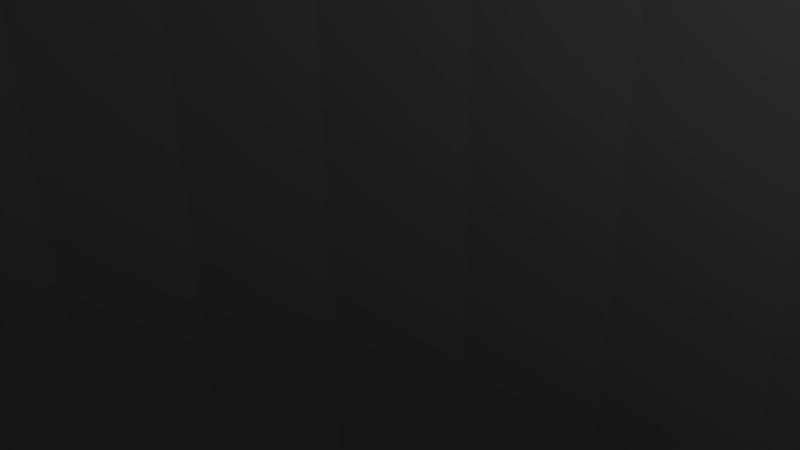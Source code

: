 # Source: capsule.blend  (saved by Blender 2.77.0; exported with 4.5.12 LTS)
import bpy
from mathutils import Matrix  # noqa: F401  (used for matrix-valued properties, if any)

bpy.ops.wm.read_factory_settings(use_empty=True)
scene = bpy.context.scene
scene.name = 'Scene'

# ---- collections
col_collection_1 = bpy.data.collections.new('Collection 1'); scene.collection.children.link(col_collection_1)

# ---- world
world_world = bpy.data.worlds.new('World'); scene.world = world_world
world_world.color = (0.05088, 0.05088, 0.05088)
world_world.use_sun_shadow = False
world_world.sun_shadow_jitter_overblur = 0.0
world_world.cycles.sampling_method = 'MANUAL'

# ---- cameras
cam_camera = bpy.data.cameras.new('Camera')
cam_camera.clip_end = 100.0
cam_camera.lens = 35.0
cam_camera.sensor_width = 32.0
cam_camera.sensor_height = 18.0
cam_camera.ortho_scale = 7.314
cam_camera.dof.focus_distance = 0.0
cam_camera.dof.aperture_fstop = 128.0

# ---- lights
light_lamp = bpy.data.lights.new('Lamp', 'POINT')
light_lamp.transmission_factor = 0.0
light_lamp.cutoff_distance = 30.0
light_lamp.energy = 100.0
light_lamp.shadow_buffer_clip_start = 1.001
light_lamp.shadow_soft_size = 0.1
light_lamp.shadow_maximum_resolution = 0.006
light_lamp.use_absolute_resolution = True

# ---- meshes
me_capsule = bpy.data.meshes.new('Capsule')
me_capsule.from_pydata([(3.902, 0.0, 39.62), (3.827, 0.7612, 39.62), (3.605, 1.493, 39.62), (3.244, 2.168, 39.62), (2.759, 2.759, 39.62), (2.168, 3.244, 39.62), (1.493, 3.605, 39.62), (0.7612, 3.827, 39.62), (2.389e-16, 3.902, 39.62), (-0.7612, 3.827, 39.62), (-1.493, 3.605, 39.62), (-2.168, 3.244, 39.62), (-2.759, 2.759, 39.62), (-3.244, 2.168, 39.62), (-3.605, 1.493, 39.62), (-3.827, 0.7612, 39.62), (-3.902, 4.778e-16, 39.62), (-3.827, -0.7612, 39.62), (-3.605, -1.493, 39.62), (-3.244, -2.168, 39.62), (-2.759, -2.759, 39.62), (-2.168, -3.244, 39.62), (-1.493, -3.605, 39.62), (-0.7612, -3.827, 39.62), (-7.168e-16, -3.902, 39.62), (0.7612, -3.827, 39.62), (1.493, -3.605, 39.62), (2.168, -3.244, 39.62), (2.759, -2.759, 39.62), (3.244, -2.168, 39.62), (3.605, -1.493, 39.62), (3.827, -0.7612, 39.62), (7.654, 0.0, 38.48), (7.507, 1.493, 38.48), (7.071, 2.929, 38.48), (6.364, 4.252, 38.48), (5.412, 5.412, 38.48), (4.252, 6.364, 38.48), (2.929, 7.071, 38.48), (1.493, 7.507, 38.48), (4.687e-16, 7.654, 38.48), (-1.493, 7.507, 38.48), (-2.929, 7.071, 38.48), (-4.252, 6.364, 38.48), (-5.412, 5.412, 38.48), (-6.364, 4.252, 38.48), (-7.071, 2.929, 38.48), (-7.507, 1.493, 38.48), (-7.654, 9.373e-16, 38.48), (-7.507, -1.493, 38.48), (-7.071, -2.929, 38.48), (-6.364, -4.252, 38.48), (-5.412, -5.412, 38.48), (-4.252, -6.364, 38.48), (-2.929, -7.071, 38.48), (-1.493, -7.507, 38.48), (-1.406e-15, -7.654, 38.48), (1.493, -7.507, 38.48), (2.929, -7.071, 38.48), (4.252, -6.364, 38.48), (5.412, -5.412, 38.48), (6.364, -4.252, 38.48), (7.071, -2.929, 38.48), (7.507, -1.493, 38.48), (11.11, 0.0, 36.63), (10.9, 2.168, 36.63), (10.27, 4.252, 36.63), (9.239, 6.173, 36.63), (7.857, 7.857, 36.63), (6.173, 9.239, 36.63), (4.252, 10.27, 36.63), (2.168, 10.9, 36.63), (6.804e-16, 11.11, 36.63), (-2.168, 10.9, 36.63), (-4.252, 10.27, 36.63), (-6.173, 9.239, 36.63), (-7.857, 7.857, 36.63), (-9.239, 6.173, 36.63), (-10.27, 4.252, 36.63), (-10.9, 2.168, 36.63), (-11.11, 1.361e-15, 36.63), (-10.9, -2.168, 36.63), (-10.27, -4.252, 36.63), (-9.239, -6.173, 36.63), (-7.857, -7.857, 36.63), (-6.173, -9.239, 36.63), (-4.252, -10.27, 36.63), (-2.168, -10.9, 36.63), (-2.041e-15, -11.11, 36.63), (2.168, -10.9, 36.63), (4.252, -10.27, 36.63), (6.173, -9.239, 36.63), (7.857, -7.857, 36.63), (9.239, -6.173, 36.63), (10.27, -4.252, 36.63), (10.9, -2.168, 36.63), (14.14, 0.0, 34.14), (13.87, 2.759, 34.14), (13.07, 5.412, 34.14), (11.76, 7.857, 34.14), (10.0, 10.0, 34.14), (7.857, 11.76, 34.14), (5.412, 13.07, 34.14), (2.759, 13.87, 34.14), (8.66e-16, 14.14, 34.14), (-2.759, 13.87, 34.14), (-5.412, 13.07, 34.14), (-7.857, 11.76, 34.14), (-10.0, 10.0, 34.14), (-11.76, 7.857, 34.14), (-13.07, 5.412, 34.14), (-13.87, 2.759, 34.14), (-14.14, 1.732e-15, 34.14), (-13.87, -2.759, 34.14), (-13.07, -5.412, 34.14), (-11.76, -7.857, 34.14), (-10.0, -10.0, 34.14), (-7.857, -11.76, 34.14), (-5.412, -13.07, 34.14), (-2.759, -13.87, 34.14), (-2.598e-15, -14.14, 34.14), (2.759, -13.87, 34.14), (5.412, -13.07, 34.14), (7.857, -11.76, 34.14), (10.0, -10.0, 34.14), (11.76, -7.857, 34.14), (13.07, -5.412, 34.14), (13.87, -2.759, 34.14), (16.63, 0.0, 31.11), (16.31, 3.244, 31.11), (15.36, 6.364, 31.11), (13.83, 9.239, 31.11), (11.76, 11.76, 31.11), (9.239, 13.83, 31.11), (6.364, 15.36, 31.11), (3.244, 16.31, 31.11), (1.018e-15, 16.63, 31.11), (-3.244, 16.31, 31.11), (-6.364, 15.36, 31.11), (-9.239, 13.83, 31.11), (-11.76, 11.76, 31.11), (-13.83, 9.239, 31.11), (-15.36, 6.364, 31.11), (-16.31, 3.244, 31.11), (-16.63, 2.037e-15, 31.11), (-16.31, -3.244, 31.11), (-15.36, -6.364, 31.11), (-13.83, -9.239, 31.11), (-11.76, -11.76, 31.11), (-9.239, -13.83, 31.11), (-6.364, -15.36, 31.11), (-3.244, -16.31, 31.11), (-3.055e-15, -16.63, 31.11), (3.244, -16.31, 31.11), (6.364, -15.36, 31.11), (9.239, -13.83, 31.11), (11.76, -11.76, 31.11), (13.83, -9.239, 31.11), (15.36, -6.364, 31.11), (16.31, -3.244, 31.11), (18.48, 0.0, 27.65), (18.12, 3.605, 27.65), (17.07, 7.071, 27.65), (15.36, 10.27, 27.65), (13.07, 13.07, 27.65), (10.27, 15.36, 27.65), (7.071, 17.07, 27.65), (3.605, 18.12, 27.65), (1.131e-15, 18.48, 27.65), (-3.605, 18.12, 27.65), (-7.071, 17.07, 27.65), (-10.27, 15.36, 27.65), (-13.07, 13.07, 27.65), (-15.36, 10.27, 27.65), (-17.07, 7.071, 27.65), (-18.12, 3.605, 27.65), (-18.48, 2.263e-15, 27.65), (-18.12, -3.605, 27.65), (-17.07, -7.071, 27.65), (-15.36, -10.27, 27.65), (-13.07, -13.07, 27.65), (-10.27, -15.36, 27.65), (-7.071, -17.07, 27.65), (-3.605, -18.12, 27.65), (-3.394e-15, -18.48, 27.65), (3.605, -18.12, 27.65), (7.071, -17.07, 27.65), (10.27, -15.36, 27.65), (13.07, -13.07, 27.65), (15.36, -10.27, 27.65), (17.07, -7.071, 27.65), (18.12, -3.605, 27.65), (19.62, 0.0, 23.9), (19.24, 3.827, 23.9), (18.12, 7.507, 23.9), (16.31, 10.9, 23.9), (13.87, 13.87, 23.9), (10.9, 16.31, 23.9), (7.507, 18.12, 23.9), (3.827, 19.24, 23.9), (1.201e-15, 19.62, 23.9), (-3.827, 19.24, 23.9), (-7.507, 18.12, 23.9), (-10.9, 16.31, 23.9), (-13.87, 13.87, 23.9), (-16.31, 10.9, 23.9), (-18.12, 7.507, 23.9), (-19.24, 3.827, 23.9), (-19.62, 2.402e-15, 23.9), (-19.24, -3.827, 23.9), (-18.12, -7.507, 23.9), (-16.31, -10.9, 23.9), (-13.87, -13.87, 23.9), (-10.9, -16.31, 23.9), (-7.507, -18.12, 23.9), (-3.827, -19.24, 23.9), (-3.603e-15, -19.62, 23.9), (3.827, -19.24, 23.9), (7.507, -18.12, 23.9), (10.9, -16.31, 23.9), (13.87, -13.87, 23.9), (16.31, -10.9, 23.9), (18.12, -7.507, 23.9), (19.24, -3.827, 23.9), (20.0, 0.0, 20.0), (19.62, 3.902, 20.0), (18.48, 7.654, 20.0), (16.63, 11.11, 20.0), (14.14, 14.14, 20.0), (11.11, 16.63, 20.0), (7.654, 18.48, 20.0), (3.902, 19.62, 20.0), (1.225e-15, 20.0, 20.0), (-3.902, 19.62, 20.0), (-7.654, 18.48, 20.0), (-11.11, 16.63, 20.0), (-14.14, 14.14, 20.0), (-16.63, 11.11, 20.0), (-18.48, 7.654, 20.0), (-19.62, 3.902, 20.0), (-20.0, 2.449e-15, 20.0), (-19.62, -3.902, 20.0), (-18.48, -7.654, 20.0), (-16.63, -11.11, 20.0), (-14.14, -14.14, 20.0), (-11.11, -16.63, 20.0), (-7.654, -18.48, 20.0), (-3.902, -19.62, 20.0), (-3.674e-15, -20.0, 20.0), (3.902, -19.62, 20.0), (7.654, -18.48, 20.0), (11.11, -16.63, 20.0), (14.14, -14.14, 20.0), (16.63, -11.11, 20.0), (18.48, -7.654, 20.0), (19.62, -3.902, 20.0), (0.0, 0.0, 40.0), (3.902, 0.0, -39.62), (3.827, 0.7612, -39.62), (3.605, 1.493, -39.62), (3.244, 2.168, -39.62), (2.759, 2.759, -39.62), (2.168, 3.244, -39.62), (1.493, 3.605, -39.62), (0.7612, 3.827, -39.62), (2.389e-16, 3.902, -39.62), (-0.7612, 3.827, -39.62), (-1.493, 3.605, -39.62), (-2.168, 3.244, -39.62), (-2.759, 2.759, -39.62), (-3.244, 2.168, -39.62), (-3.605, 1.493, -39.62), (-3.827, 0.7612, -39.62), (-3.902, 4.778e-16, -39.62), (-3.827, -0.7612, -39.62), (-3.605, -1.493, -39.62), (-3.244, -2.168, -39.62), (-2.759, -2.759, -39.62), (-2.168, -3.244, -39.62), (-1.493, -3.605, -39.62), (-0.7612, -3.827, -39.62), (-7.168e-16, -3.902, -39.62), (0.7612, -3.827, -39.62), (1.493, -3.605, -39.62), (2.168, -3.244, -39.62), (2.759, -2.759, -39.62), (3.244, -2.168, -39.62), (3.605, -1.493, -39.62), (3.827, -0.7612, -39.62), (7.654, 0.0, -38.48), (7.507, 1.493, -38.48), (7.071, 2.929, -38.48), (6.364, 4.252, -38.48), (5.412, 5.412, -38.48), (4.252, 6.364, -38.48), (2.929, 7.071, -38.48), (1.493, 7.507, -38.48), (4.687e-16, 7.654, -38.48), (-1.493, 7.507, -38.48), (-2.929, 7.071, -38.48), (-4.252, 6.364, -38.48), (-5.412, 5.412, -38.48), (-6.364, 4.252, -38.48), (-7.071, 2.929, -38.48), (-7.507, 1.493, -38.48), (-7.654, 9.373e-16, -38.48), (-7.507, -1.493, -38.48), (-7.071, -2.929, -38.48), (-6.364, -4.252, -38.48), (-5.412, -5.412, -38.48), (-4.252, -6.364, -38.48), (-2.929, -7.071, -38.48), (-1.493, -7.507, -38.48), (-1.406e-15, -7.654, -38.48), (1.493, -7.507, -38.48), (2.929, -7.071, -38.48), (4.252, -6.364, -38.48), (5.412, -5.412, -38.48), (6.364, -4.252, -38.48), (7.071, -2.929, -38.48), (7.507, -1.493, -38.48), (11.11, 0.0, -36.63), (10.9, 2.168, -36.63), (10.27, 4.252, -36.63), (9.239, 6.173, -36.63), (7.857, 7.857, -36.63), (6.173, 9.239, -36.63), (4.252, 10.27, -36.63), (2.168, 10.9, -36.63), (6.804e-16, 11.11, -36.63), (-2.168, 10.9, -36.63), (-4.252, 10.27, -36.63), (-6.173, 9.239, -36.63), (-7.857, 7.857, -36.63), (-9.239, 6.173, -36.63), (-10.27, 4.252, -36.63), (-10.9, 2.168, -36.63), (-11.11, 1.361e-15, -36.63), (-10.9, -2.168, -36.63), (-10.27, -4.252, -36.63), (-9.239, -6.173, -36.63), (-7.857, -7.857, -36.63), (-6.173, -9.239, -36.63), (-4.252, -10.27, -36.63), (-2.168, -10.9, -36.63), (-2.041e-15, -11.11, -36.63), (2.168, -10.9, -36.63), (4.252, -10.27, -36.63), (6.173, -9.239, -36.63), (7.857, -7.857, -36.63), (9.239, -6.173, -36.63), (10.27, -4.252, -36.63), (10.9, -2.168, -36.63), (14.14, 0.0, -34.14), (13.87, 2.759, -34.14), (13.07, 5.412, -34.14), (11.76, 7.857, -34.14), (10.0, 10.0, -34.14), (7.857, 11.76, -34.14), (5.412, 13.07, -34.14), (2.759, 13.87, -34.14), (8.66e-16, 14.14, -34.14), (-2.759, 13.87, -34.14), (-5.412, 13.07, -34.14), (-7.857, 11.76, -34.14), (-10.0, 10.0, -34.14), (-11.76, 7.857, -34.14), (-13.07, 5.412, -34.14), (-13.87, 2.759, -34.14), (-14.14, 1.732e-15, -34.14), (-13.87, -2.759, -34.14), (-13.07, -5.412, -34.14), (-11.76, -7.857, -34.14), (-10.0, -10.0, -34.14), (-7.857, -11.76, -34.14), (-5.412, -13.07, -34.14), (-2.759, -13.87, -34.14), (-2.598e-15, -14.14, -34.14), (2.759, -13.87, -34.14), (5.412, -13.07, -34.14), (7.857, -11.76, -34.14), (10.0, -10.0, -34.14), (11.76, -7.857, -34.14), (13.07, -5.412, -34.14), (13.87, -2.759, -34.14), (16.63, 0.0, -31.11), (16.31, 3.244, -31.11), (15.36, 6.364, -31.11), (13.83, 9.239, -31.11), (11.76, 11.76, -31.11), (9.239, 13.83, -31.11), (6.364, 15.36, -31.11), (3.244, 16.31, -31.11), (1.018e-15, 16.63, -31.11), (-3.244, 16.31, -31.11), (-6.364, 15.36, -31.11), (-9.239, 13.83, -31.11), (-11.76, 11.76, -31.11), (-13.83, 9.239, -31.11), (-15.36, 6.364, -31.11), (-16.31, 3.244, -31.11), (-16.63, 2.037e-15, -31.11), (-16.31, -3.244, -31.11), (-15.36, -6.364, -31.11), (-13.83, -9.239, -31.11), (-11.76, -11.76, -31.11), (-9.239, -13.83, -31.11), (-6.364, -15.36, -31.11), (-3.244, -16.31, -31.11), (-3.055e-15, -16.63, -31.11), (3.244, -16.31, -31.11), (6.364, -15.36, -31.11), (9.239, -13.83, -31.11), (11.76, -11.76, -31.11), (13.83, -9.239, -31.11), (15.36, -6.364, -31.11), (16.31, -3.244, -31.11), (18.48, 0.0, -27.65), (18.12, 3.605, -27.65), (17.07, 7.071, -27.65), (15.36, 10.27, -27.65), (13.07, 13.07, -27.65), (10.27, 15.36, -27.65), (7.071, 17.07, -27.65), (3.605, 18.12, -27.65), (1.131e-15, 18.48, -27.65), (-3.605, 18.12, -27.65), (-7.071, 17.07, -27.65), (-10.27, 15.36, -27.65), (-13.07, 13.07, -27.65), (-15.36, 10.27, -27.65), (-17.07, 7.071, -27.65), (-18.12, 3.605, -27.65), (-18.48, 2.263e-15, -27.65), (-18.12, -3.605, -27.65), (-17.07, -7.071, -27.65), (-15.36, -10.27, -27.65), (-13.07, -13.07, -27.65), (-10.27, -15.36, -27.65), (-7.071, -17.07, -27.65), (-3.605, -18.12, -27.65), (-3.394e-15, -18.48, -27.65), (3.605, -18.12, -27.65), (7.071, -17.07, -27.65), (10.27, -15.36, -27.65), (13.07, -13.07, -27.65), (15.36, -10.27, -27.65), (17.07, -7.071, -27.65), (18.12, -3.605, -27.65), (19.62, 0.0, -23.9), (19.24, 3.827, -23.9), (18.12, 7.507, -23.9), (16.31, 10.9, -23.9), (13.87, 13.87, -23.9), (10.9, 16.31, -23.9), (7.507, 18.12, -23.9), (3.827, 19.24, -23.9), (1.201e-15, 19.62, -23.9), (-3.827, 19.24, -23.9), (-7.507, 18.12, -23.9), (-10.9, 16.31, -23.9), (-13.87, 13.87, -23.9), (-16.31, 10.9, -23.9), (-18.12, 7.507, -23.9), (-19.24, 3.827, -23.9), (-19.62, 2.402e-15, -23.9), (-19.24, -3.827, -23.9), (-18.12, -7.507, -23.9), (-16.31, -10.9, -23.9), (-13.87, -13.87, -23.9), (-10.9, -16.31, -23.9), (-7.507, -18.12, -23.9), (-3.827, -19.24, -23.9), (-3.603e-15, -19.62, -23.9), (3.827, -19.24, -23.9), (7.507, -18.12, -23.9), (10.9, -16.31, -23.9), (13.87, -13.87, -23.9), (16.31, -10.9, -23.9), (18.12, -7.507, -23.9), (19.24, -3.827, -23.9), (20.0, 0.0, -20.0), (19.62, 3.902, -20.0), (18.48, 7.654, -20.0), (16.63, 11.11, -20.0), (14.14, 14.14, -20.0), (11.11, 16.63, -20.0), (7.654, 18.48, -20.0), (3.902, 19.62, -20.0), (1.225e-15, 20.0, -20.0), (-3.902, 19.62, -20.0), (-7.654, 18.48, -20.0), (-11.11, 16.63, -20.0), (-14.14, 14.14, -20.0), (-16.63, 11.11, -20.0), (-18.48, 7.654, -20.0), (-19.62, 3.902, -20.0), (-20.0, 2.449e-15, -20.0), (-19.62, -3.902, -20.0), (-18.48, -7.654, -20.0), (-16.63, -11.11, -20.0), (-14.14, -14.14, -20.0), (-11.11, -16.63, -20.0), (-7.654, -18.48, -20.0), (-3.902, -19.62, -20.0), (-3.674e-15, -20.0, -20.0), (3.902, -19.62, -20.0), (7.654, -18.48, -20.0), (11.11, -16.63, -20.0), (14.14, -14.14, -20.0), (16.63, -11.11, -20.0), (18.48, -7.654, -20.0), (19.62, -3.902, -20.0), (0.0, 0.0, -40.0), (7.654, -18.48, 16.67), (7.654, -18.48, 13.33), (7.654, -18.48, 10.0), (7.654, -18.48, 6.667), (7.654, -18.48, 3.333), (7.654, -18.48, 0.0), (7.654, -18.48, -3.333), (7.654, -18.48, -6.667), (7.654, -18.48, -10.0), (7.654, -18.48, -13.33), (7.654, -18.48, -16.67), (-7.654, 18.48, 16.67), (-7.654, 18.48, 13.33), (-7.654, 18.48, 10.0), (-7.654, 18.48, 6.667), (-7.654, 18.48, 3.333), (-7.654, 18.48, 0.0), (-7.654, 18.48, -3.333), (-7.654, 18.48, -6.667), (-7.654, 18.48, -10.0), (-7.654, 18.48, -13.33), (-7.654, 18.48, -16.67), (11.11, -16.63, 16.67), (11.11, -16.63, 13.33), (11.11, -16.63, 10.0), (11.11, -16.63, 6.667), (11.11, -16.63, 3.333), (11.11, -16.63, 0.0), (11.11, -16.63, -3.333), (11.11, -16.63, -6.667), (11.11, -16.63, -10.0), (11.11, -16.63, -13.33), (11.11, -16.63, -16.67), (-11.11, 16.63, 16.67), (-11.11, 16.63, 13.33), (-11.11, 16.63, 10.0), (-11.11, 16.63, 6.667), (-11.11, 16.63, 3.333), (-11.11, 16.63, 0.0), (-11.11, 16.63, -3.333), (-11.11, 16.63, -6.667), (-11.11, 16.63, -10.0), (-11.11, 16.63, -13.33), (-11.11, 16.63, -16.67), (14.14, -14.14, 16.67), (14.14, -14.14, 13.33), (14.14, -14.14, 10.0), (14.14, -14.14, 6.667), (14.14, -14.14, 3.333), (14.14, -14.14, 0.0), (14.14, -14.14, -3.333), (14.14, -14.14, -6.667), (14.14, -14.14, -10.0), (14.14, -14.14, -13.33), (14.14, -14.14, -16.67), (-14.14, 14.14, 16.67), (-14.14, 14.14, 13.33), (-14.14, 14.14, 10.0), (-14.14, 14.14, 6.667), (-14.14, 14.14, 3.333), (-14.14, 14.14, 0.0), (-14.14, 14.14, -3.333), (-14.14, 14.14, -6.667), (-14.14, 14.14, -10.0), (-14.14, 14.14, -13.33), (-14.14, 14.14, -16.67), (3.902, -19.62, 16.67), (3.902, -19.62, 13.33), (3.902, -19.62, 10.0), (3.902, -19.62, 6.667), (3.902, -19.62, 3.333), (3.902, -19.62, 0.0), (3.902, -19.62, -3.333), (3.902, -19.62, -6.667), (3.902, -19.62, -10.0), (3.902, -19.62, -13.33), (3.902, -19.62, -16.67), (-3.902, 19.62, 16.67), (-3.902, 19.62, 13.33), (-3.902, 19.62, 10.0), (-3.902, 19.62, 6.667), (-3.902, 19.62, 3.333), (-3.902, 19.62, 0.0), (-3.902, 19.62, -3.333), (-3.902, 19.62, -6.667), (-3.902, 19.62, -10.0), (-3.902, 19.62, -13.33), (-3.902, 19.62, -16.67), (19.62, -3.902, 16.67), (19.62, -3.902, 13.33), (19.62, -3.902, 10.0), (19.62, -3.902, 6.667), (19.62, -3.902, 3.333), (19.62, -3.902, 0.0), (19.62, -3.902, -3.333), (19.62, -3.902, -6.667), (19.62, -3.902, -10.0), (19.62, -3.902, -13.33), (19.62, -3.902, -16.67), (-7.654, -18.48, 16.67), (-7.654, -18.48, 13.33), (-7.654, -18.48, 10.0), (-7.654, -18.48, 6.667), (-7.654, -18.48, 3.333), (-7.654, -18.48, 0.0), (-7.654, -18.48, -3.333), (-7.654, -18.48, -6.667), (-7.654, -18.48, -10.0), (-7.654, -18.48, -13.33), (-7.654, -18.48, -16.67), (7.654, 18.48, 16.67), (7.654, 18.48, 13.33), (7.654, 18.48, 10.0), (7.654, 18.48, 6.667), (7.654, 18.48, 3.333), (7.654, 18.48, 0.0), (7.654, 18.48, -3.333), (7.654, 18.48, -6.667), (7.654, 18.48, -10.0), (7.654, 18.48, -13.33), (7.654, 18.48, -16.67), (-19.62, 3.902, 16.67), (-19.62, 3.902, 13.33), (-19.62, 3.902, 10.0), (-19.62, 3.902, 6.667), (-19.62, 3.902, 3.333), (-19.62, 3.902, 0.0), (-19.62, 3.902, -3.333), (-19.62, 3.902, -6.667), (-19.62, 3.902, -10.0), (-19.62, 3.902, -13.33), (-19.62, 3.902, -16.67), (20.0, 0.0, 16.67), (20.0, 0.0, 13.33), (20.0, 0.0, 10.0), (20.0, 0.0, 6.667), (20.0, 0.0, 3.333), (20.0, 0.0, 0.0), (20.0, 0.0, -3.333), (20.0, 0.0, -6.667), (20.0, 0.0, -10.0), (20.0, 0.0, -13.33), (20.0, 0.0, -16.67), (-20.0, 2.449e-15, 16.67), (-20.0, 2.449e-15, 13.33), (-20.0, 2.449e-15, 10.0), (-20.0, 2.449e-15, 6.667), (-20.0, 2.449e-15, 3.333), (-20.0, 2.449e-15, 0.0), (-20.0, 2.449e-15, -3.333), (-20.0, 2.449e-15, -6.667), (-20.0, 2.449e-15, -10.0), (-20.0, 2.449e-15, -13.33), (-20.0, 2.449e-15, -16.67), (-11.11, -16.63, 16.67), (-11.11, -16.63, 13.33), (-11.11, -16.63, 10.0), (-11.11, -16.63, 6.667), (-11.11, -16.63, 3.333), (-11.11, -16.63, 0.0), (-11.11, -16.63, -3.333), (-11.11, -16.63, -6.667), (-11.11, -16.63, -10.0), (-11.11, -16.63, -13.33), (-11.11, -16.63, -16.67), (11.11, 16.63, 16.67), (11.11, 16.63, 13.33), (11.11, 16.63, 10.0), (11.11, 16.63, 6.667), (11.11, 16.63, 3.333), (11.11, 16.63, 0.0), (11.11, 16.63, -3.333), (11.11, 16.63, -6.667), (11.11, 16.63, -10.0), (11.11, 16.63, -13.33), (11.11, 16.63, -16.67), (18.48, 7.654, 16.67), (18.48, 7.654, 13.33), (18.48, 7.654, 10.0), (18.48, 7.654, 6.667), (18.48, 7.654, 3.333), (18.48, 7.654, 0.0), (18.48, 7.654, -3.333), (18.48, 7.654, -6.667), (18.48, 7.654, -10.0), (18.48, 7.654, -13.33), (18.48, 7.654, -16.67), (-18.48, -7.654, 16.67), (-18.48, -7.654, 13.33), (-18.48, -7.654, 10.0), (-18.48, -7.654, 6.667), (-18.48, -7.654, 3.333), (-18.48, -7.654, 0.0), (-18.48, -7.654, -3.333), (-18.48, -7.654, -6.667), (-18.48, -7.654, -10.0), (-18.48, -7.654, -13.33), (-18.48, -7.654, -16.67), (16.63, 11.11, 16.67), (16.63, 11.11, 13.33), (16.63, 11.11, 10.0), (16.63, 11.11, 6.667), (16.63, 11.11, 3.333), (16.63, 11.11, 0.0), (16.63, 11.11, -3.333), (16.63, 11.11, -6.667), (16.63, 11.11, -10.0), (16.63, 11.11, -13.33), (16.63, 11.11, -16.67), (-16.63, -11.11, 16.67), (-16.63, -11.11, 13.33), (-16.63, -11.11, 10.0), (-16.63, -11.11, 6.667), (-16.63, -11.11, 3.333), (-16.63, -11.11, 0.0), (-16.63, -11.11, -3.333), (-16.63, -11.11, -6.667), (-16.63, -11.11, -10.0), (-16.63, -11.11, -13.33), (-16.63, -11.11, -16.67), (14.14, 14.14, 16.67), (14.14, 14.14, 13.33), (14.14, 14.14, 10.0), (14.14, 14.14, 6.667), (14.14, 14.14, 3.333), (14.14, 14.14, 0.0), (14.14, 14.14, -3.333), (14.14, 14.14, -6.667), (14.14, 14.14, -10.0), (14.14, 14.14, -13.33), (14.14, 14.14, -16.67), (-14.14, -14.14, 16.67), (-14.14, -14.14, 13.33), (-14.14, -14.14, 10.0), (-14.14, -14.14, 6.667), (-14.14, -14.14, 3.333), (-14.14, -14.14, 0.0), (-14.14, -14.14, -3.333), (-14.14, -14.14, -6.667), (-14.14, -14.14, -10.0), (-14.14, -14.14, -13.33), (-14.14, -14.14, -16.67), (19.62, 3.902, 16.67), (19.62, 3.902, 13.33), (19.62, 3.902, 10.0), (19.62, 3.902, 6.667), (19.62, 3.902, 3.333), (19.62, 3.902, 0.0), (19.62, 3.902, -3.333), (19.62, 3.902, -6.667), (19.62, 3.902, -10.0), (19.62, 3.902, -13.33), (19.62, 3.902, -16.67), (18.48, -7.654, 16.67), (18.48, -7.654, 13.33), (18.48, -7.654, 10.0), (18.48, -7.654, 6.667), (18.48, -7.654, 3.333), (18.48, -7.654, 0.0), (18.48, -7.654, -3.333), (18.48, -7.654, -6.667), (18.48, -7.654, -10.0), (18.48, -7.654, -13.33), (18.48, -7.654, -16.67), (-19.62, -3.902, 16.67), (-19.62, -3.902, 13.33), (-19.62, -3.902, 10.0), (-19.62, -3.902, 6.667), (-19.62, -3.902, 3.333), (-19.62, -3.902, 0.0), (-19.62, -3.902, -3.333), (-19.62, -3.902, -6.667), (-19.62, -3.902, -10.0), (-19.62, -3.902, -13.33), (-19.62, -3.902, -16.67), (-18.48, 7.654, 16.67), (-18.48, 7.654, 13.33), (-18.48, 7.654, 10.0), (-18.48, 7.654, 6.667), (-18.48, 7.654, 3.333), (-18.48, 7.654, 0.0), (-18.48, 7.654, -3.333), (-18.48, 7.654, -6.667), (-18.48, 7.654, -10.0), (-18.48, 7.654, -13.33), (-18.48, 7.654, -16.67), (-3.902, -19.62, 16.67), (-3.902, -19.62, 13.33), (-3.902, -19.62, 10.0), (-3.902, -19.62, 6.667), (-3.902, -19.62, 3.333), (-3.902, -19.62, 0.0), (-3.902, -19.62, -3.333), (-3.902, -19.62, -6.667), (-3.902, -19.62, -10.0), (-3.902, -19.62, -13.33), (-3.902, -19.62, -16.67), (3.902, 19.62, 16.67), (3.902, 19.62, 13.33), (3.902, 19.62, 10.0), (3.902, 19.62, 6.667), (3.902, 19.62, 3.333), (3.902, 19.62, 0.0), (3.902, 19.62, -3.333), (3.902, 19.62, -6.667), (3.902, 19.62, -10.0), (3.902, 19.62, -13.33), (3.902, 19.62, -16.67), (-3.674e-15, -20.0, 16.67), (-3.674e-15, -20.0, 13.33), (-3.674e-15, -20.0, 10.0), (-3.674e-15, -20.0, 6.667), (-3.674e-15, -20.0, 3.333), (-3.674e-15, -20.0, 0.0), (-3.674e-15, -20.0, -3.333), (-3.674e-15, -20.0, -6.667), (-3.674e-15, -20.0, -10.0), (-3.674e-15, -20.0, -13.33), (-3.674e-15, -20.0, -16.67), (16.63, -11.11, 16.67), (16.63, -11.11, 13.33), (16.63, -11.11, 10.0), (16.63, -11.11, 6.667), (16.63, -11.11, 3.333), (16.63, -11.11, 0.0), (16.63, -11.11, -3.333), (16.63, -11.11, -6.667), (16.63, -11.11, -10.0), (16.63, -11.11, -13.33), (16.63, -11.11, -16.67), (1.225e-15, 20.0, 16.67), (1.225e-15, 20.0, 13.33), (1.225e-15, 20.0, 10.0), (1.225e-15, 20.0, 6.667), (1.225e-15, 20.0, 3.333), (1.225e-15, 20.0, 0.0), (1.225e-15, 20.0, -3.333), (1.225e-15, 20.0, -6.667), (1.225e-15, 20.0, -10.0), (1.225e-15, 20.0, -13.33), (1.225e-15, 20.0, -16.67), (-16.63, 11.11, 16.67), (-16.63, 11.11, 13.33), (-16.63, 11.11, 10.0), (-16.63, 11.11, 6.667), (-16.63, 11.11, 3.333), (-16.63, 11.11, 0.0), (-16.63, 11.11, -3.333), (-16.63, 11.11, -6.667), (-16.63, 11.11, -10.0), (-16.63, 11.11, -13.33), (-16.63, 11.11, -16.67)], [], [(224, 225, 193, 192), (482, 481, 449, 450), (225, 226, 194, 193), (483, 482, 450, 451), (226, 227, 195, 194), (484, 483, 451, 452), (227, 228, 196, 195), (485, 484, 452, 453), (228, 229, 197, 196), (486, 485, 453, 454), (229, 230, 198, 197), (487, 486, 454, 455), (230, 231, 199, 198), (488, 487, 455, 456), (231, 232, 200, 199), (489, 488, 456, 457), (232, 233, 201, 200), (490, 489, 457, 458), (233, 234, 202, 201), (491, 490, 458, 459), (234, 235, 203, 202), (492, 491, 459, 460), (235, 236, 204, 203), (493, 492, 460, 461), (236, 237, 205, 204), (494, 493, 461, 462), (237, 238, 206, 205), (495, 494, 462, 463), (238, 239, 207, 206), (496, 495, 463, 464), (239, 240, 208, 207), (497, 496, 464, 465), (240, 241, 209, 208), (498, 497, 465, 466), (241, 242, 210, 209), (499, 498, 466, 467), (242, 243, 211, 210), (500, 499, 467, 468), (243, 244, 212, 211), (501, 500, 468, 469), (244, 245, 213, 212), (502, 501, 469, 470), (245, 246, 214, 213), (503, 502, 470, 471), (246, 247, 215, 214), (504, 503, 471, 472), (247, 248, 216, 215), (505, 504, 472, 473), (248, 249, 217, 216), (506, 505, 473, 474), (249, 250, 218, 217), (507, 506, 474, 475), (250, 251, 219, 218), (508, 507, 475, 476), (251, 252, 220, 219), (509, 508, 476, 477), (252, 253, 221, 220), (510, 509, 477, 478), (253, 254, 222, 221), (511, 510, 478, 479), (254, 255, 223, 222), (512, 511, 479, 480), (255, 224, 192, 223), (481, 512, 480, 449), (192, 193, 161, 160), (450, 449, 417, 418), (193, 194, 162, 161), (451, 450, 418, 419), (194, 195, 163, 162), (452, 451, 419, 420), (195, 196, 164, 163), (453, 452, 420, 421), (196, 197, 165, 164), (454, 453, 421, 422), (197, 198, 166, 165), (455, 454, 422, 423), (198, 199, 167, 166), (456, 455, 423, 424), (199, 200, 168, 167), (457, 456, 424, 425), (200, 201, 169, 168), (458, 457, 425, 426), (201, 202, 170, 169), (459, 458, 426, 427), (202, 203, 171, 170), (460, 459, 427, 428), (203, 204, 172, 171), (461, 460, 428, 429), (204, 205, 173, 172), (462, 461, 429, 430), (205, 206, 174, 173), (463, 462, 430, 431), (206, 207, 175, 174), (464, 463, 431, 432), (207, 208, 176, 175), (465, 464, 432, 433), (208, 209, 177, 176), (466, 465, 433, 434), (209, 210, 178, 177), (467, 466, 434, 435), (210, 211, 179, 178), (468, 467, 435, 436), (211, 212, 180, 179), (469, 468, 436, 437), (212, 213, 181, 180), (470, 469, 437, 438), (213, 214, 182, 181), (471, 470, 438, 439), (214, 215, 183, 182), (472, 471, 439, 440), (215, 216, 184, 183), (473, 472, 440, 441), (216, 217, 185, 184), (474, 473, 441, 442), (217, 218, 186, 185), (475, 474, 442, 443), (218, 219, 187, 186), (476, 475, 443, 444), (219, 220, 188, 187), (477, 476, 444, 445), (220, 221, 189, 188), (478, 477, 445, 446), (221, 222, 190, 189), (479, 478, 446, 447), (222, 223, 191, 190), (480, 479, 447, 448), (223, 192, 160, 191), (449, 480, 448, 417), (160, 161, 129, 128), (418, 417, 385, 386), (161, 162, 130, 129), (419, 418, 386, 387), (162, 163, 131, 130), (420, 419, 387, 388), (163, 164, 132, 131), (421, 420, 388, 389), (164, 165, 133, 132), (422, 421, 389, 390), (165, 166, 134, 133), (423, 422, 390, 391), (166, 167, 135, 134), (424, 423, 391, 392), (167, 168, 136, 135), (425, 424, 392, 393), (168, 169, 137, 136), (426, 425, 393, 394), (169, 170, 138, 137), (427, 426, 394, 395), (170, 171, 139, 138), (428, 427, 395, 396), (171, 172, 140, 139), (429, 428, 396, 397), (172, 173, 141, 140), (430, 429, 397, 398), (173, 174, 142, 141), (431, 430, 398, 399), (174, 175, 143, 142), (432, 431, 399, 400), (175, 176, 144, 143), (433, 432, 400, 401), (176, 177, 145, 144), (434, 433, 401, 402), (177, 178, 146, 145), (435, 434, 402, 403), (178, 179, 147, 146), (436, 435, 403, 404), (179, 180, 148, 147), (437, 436, 404, 405), (180, 181, 149, 148), (438, 437, 405, 406), (181, 182, 150, 149), (439, 438, 406, 407), (182, 183, 151, 150), (440, 439, 407, 408), (183, 184, 152, 151), (441, 440, 408, 409), (184, 185, 153, 152), (442, 441, 409, 410), (185, 186, 154, 153), (443, 442, 410, 411), (186, 187, 155, 154), (444, 443, 411, 412), (187, 188, 156, 155), (445, 444, 412, 413), (188, 189, 157, 156), (446, 445, 413, 414), (189, 190, 158, 157), (447, 446, 414, 415), (190, 191, 159, 158), (448, 447, 415, 416), (191, 160, 128, 159), (417, 448, 416, 385), (128, 129, 97, 96), (386, 385, 353, 354), (129, 130, 98, 97), (387, 386, 354, 355), (130, 131, 99, 98), (388, 387, 355, 356), (131, 132, 100, 99), (389, 388, 356, 357), (132, 133, 101, 100), (390, 389, 357, 358), (133, 134, 102, 101), (391, 390, 358, 359), (134, 135, 103, 102), (392, 391, 359, 360), (135, 136, 104, 103), (393, 392, 360, 361), (136, 137, 105, 104), (394, 393, 361, 362), (137, 138, 106, 105), (395, 394, 362, 363), (138, 139, 107, 106), (396, 395, 363, 364), (139, 140, 108, 107), (397, 396, 364, 365), (140, 141, 109, 108), (398, 397, 365, 366), (141, 142, 110, 109), (399, 398, 366, 367), (142, 143, 111, 110), (400, 399, 367, 368), (143, 144, 112, 111), (401, 400, 368, 369), (144, 145, 113, 112), (402, 401, 369, 370), (145, 146, 114, 113), (403, 402, 370, 371), (146, 147, 115, 114), (404, 403, 371, 372), (147, 148, 116, 115), (405, 404, 372, 373), (148, 149, 117, 116), (406, 405, 373, 374), (149, 150, 118, 117), (407, 406, 374, 375), (150, 151, 119, 118), (408, 407, 375, 376), (151, 152, 120, 119), (409, 408, 376, 377), (152, 153, 121, 120), (410, 409, 377, 378), (153, 154, 122, 121), (411, 410, 378, 379), (154, 155, 123, 122), (412, 411, 379, 380), (155, 156, 124, 123), (413, 412, 380, 381), (156, 157, 125, 124), (414, 413, 381, 382), (157, 158, 126, 125), (415, 414, 382, 383), (158, 159, 127, 126), (416, 415, 383, 384), (159, 128, 96, 127), (385, 416, 384, 353), (96, 97, 65, 64), (354, 353, 321, 322), (97, 98, 66, 65), (355, 354, 322, 323), (98, 99, 67, 66), (356, 355, 323, 324), (99, 100, 68, 67), (357, 356, 324, 325), (100, 101, 69, 68), (358, 357, 325, 326), (101, 102, 70, 69), (359, 358, 326, 327), (102, 103, 71, 70), (360, 359, 327, 328), (103, 104, 72, 71), (361, 360, 328, 329), (104, 105, 73, 72), (362, 361, 329, 330), (105, 106, 74, 73), (363, 362, 330, 331), (106, 107, 75, 74), (364, 363, 331, 332), (107, 108, 76, 75), (365, 364, 332, 333), (108, 109, 77, 76), (366, 365, 333, 334), (109, 110, 78, 77), (367, 366, 334, 335), (110, 111, 79, 78), (368, 367, 335, 336), (111, 112, 80, 79), (369, 368, 336, 337), (112, 113, 81, 80), (370, 369, 337, 338), (113, 114, 82, 81), (371, 370, 338, 339), (114, 115, 83, 82), (372, 371, 339, 340), (115, 116, 84, 83), (373, 372, 340, 341), (116, 117, 85, 84), (374, 373, 341, 342), (117, 118, 86, 85), (375, 374, 342, 343), (118, 119, 87, 86), (376, 375, 343, 344), (119, 120, 88, 87), (377, 376, 344, 345), (120, 121, 89, 88), (378, 377, 345, 346), (121, 122, 90, 89), (379, 378, 346, 347), (122, 123, 91, 90), (380, 379, 347, 348), (123, 124, 92, 91), (381, 380, 348, 349), (124, 125, 93, 92), (382, 381, 349, 350), (125, 126, 94, 93), (383, 382, 350, 351), (126, 127, 95, 94), (384, 383, 351, 352), (127, 96, 64, 95), (353, 384, 352, 321), (64, 65, 33, 32), (322, 321, 289, 290), (65, 66, 34, 33), (323, 322, 290, 291), (66, 67, 35, 34), (324, 323, 291, 292), (67, 68, 36, 35), (325, 324, 292, 293), (68, 69, 37, 36), (326, 325, 293, 294), (69, 70, 38, 37), (327, 326, 294, 295), (70, 71, 39, 38), (328, 327, 295, 296), (71, 72, 40, 39), (329, 328, 296, 297), (72, 73, 41, 40), (330, 329, 297, 298), (73, 74, 42, 41), (331, 330, 298, 299), (74, 75, 43, 42), (332, 331, 299, 300), (75, 76, 44, 43), (333, 332, 300, 301), (76, 77, 45, 44), (334, 333, 301, 302), (77, 78, 46, 45), (335, 334, 302, 303), (78, 79, 47, 46), (336, 335, 303, 304), (79, 80, 48, 47), (337, 336, 304, 305), (80, 81, 49, 48), (338, 337, 305, 306), (81, 82, 50, 49), (339, 338, 306, 307), (82, 83, 51, 50), (340, 339, 307, 308), (83, 84, 52, 51), (341, 340, 308, 309), (84, 85, 53, 52), (342, 341, 309, 310), (85, 86, 54, 53), (343, 342, 310, 311), (86, 87, 55, 54), (344, 343, 311, 312), (87, 88, 56, 55), (345, 344, 312, 313), (88, 89, 57, 56), (346, 345, 313, 314), (89, 90, 58, 57), (347, 346, 314, 315), (90, 91, 59, 58), (348, 347, 315, 316), (91, 92, 60, 59), (349, 348, 316, 317), (92, 93, 61, 60), (350, 349, 317, 318), (93, 94, 62, 61), (351, 350, 318, 319), (94, 95, 63, 62), (352, 351, 319, 320), (95, 64, 32, 63), (321, 352, 320, 289), (32, 33, 1, 0), (290, 289, 257, 258), (33, 34, 2, 1), (291, 290, 258, 259), (34, 35, 3, 2), (292, 291, 259, 260), (35, 36, 4, 3), (293, 292, 260, 261), (36, 37, 5, 4), (294, 293, 261, 262), (37, 38, 6, 5), (295, 294, 262, 263), (38, 39, 7, 6), (296, 295, 263, 264), (39, 40, 8, 7), (297, 296, 264, 265), (40, 41, 9, 8), (298, 297, 265, 266), (41, 42, 10, 9), (299, 298, 266, 267), (42, 43, 11, 10), (300, 299, 267, 268), (43, 44, 12, 11), (301, 300, 268, 269), (44, 45, 13, 12), (302, 301, 269, 270), (45, 46, 14, 13), (303, 302, 270, 271), (46, 47, 15, 14), (304, 303, 271, 272), (47, 48, 16, 15), (305, 304, 272, 273), (48, 49, 17, 16), (306, 305, 273, 274), (49, 50, 18, 17), (307, 306, 274, 275), (50, 51, 19, 18), (308, 307, 275, 276), (51, 52, 20, 19), (309, 308, 276, 277), (52, 53, 21, 20), (310, 309, 277, 278), (53, 54, 22, 21), (311, 310, 278, 279), (54, 55, 23, 22), (312, 311, 279, 280), (55, 56, 24, 23), (313, 312, 280, 281), (56, 57, 25, 24), (314, 313, 281, 282), (57, 58, 26, 25), (315, 314, 282, 283), (58, 59, 27, 26), (316, 315, 283, 284), (59, 60, 28, 27), (317, 316, 284, 285), (60, 61, 29, 28), (318, 317, 285, 286), (61, 62, 30, 29), (319, 318, 286, 287), (62, 63, 31, 30), (320, 319, 287, 288), (63, 32, 0, 31), (289, 320, 288, 257), (766, 656, 481, 482), (700, 766, 482, 483), (722, 700, 483, 484), (744, 722, 484, 485), (689, 744, 485, 486), (634, 689, 486, 487), (821, 634, 487, 488), (854, 821, 488, 489), (601, 854, 489, 490), (535, 601, 490, 491), (557, 535, 491, 492), (579, 557, 492, 493), (865, 579, 493, 494), (799, 865, 494, 495), (645, 799, 495, 496), (667, 645, 496, 497), (788, 667, 497, 498), (711, 788, 498, 499), (733, 711, 499, 500), (755, 733, 500, 501), (678, 755, 501, 502), (623, 678, 502, 503), (810, 623, 503, 504), (832, 810, 504, 505), (590, 832, 505, 506), (524, 590, 506, 507), (546, 524, 507, 508), (568, 546, 508, 509), (843, 568, 509, 510), (777, 843, 510, 511), (612, 777, 511, 512), (656, 612, 512, 481), (0, 1, 256), (1, 2, 256), (2, 3, 256), (3, 4, 256), (4, 5, 256), (5, 6, 256), (6, 7, 256), (7, 8, 256), (8, 9, 256), (9, 10, 256), (10, 11, 256), (11, 12, 256), (12, 13, 256), (13, 14, 256), (14, 15, 256), (15, 16, 256), (16, 17, 256), (17, 18, 256), (18, 19, 256), (19, 20, 256), (20, 21, 256), (21, 22, 256), (22, 23, 256), (23, 24, 256), (24, 25, 256), (25, 26, 256), (26, 27, 256), (27, 28, 256), (28, 29, 256), (29, 30, 256), (30, 31, 256), (31, 0, 256), (258, 257, 513), (259, 258, 513), (260, 259, 513), (261, 260, 513), (262, 261, 513), (263, 262, 513), (264, 263, 513), (265, 264, 513), (266, 265, 513), (267, 266, 513), (268, 267, 513), (269, 268, 513), (270, 269, 513), (271, 270, 513), (272, 271, 513), (273, 272, 513), (274, 273, 513), (275, 274, 513), (276, 275, 513), (277, 276, 513), (278, 277, 513), (279, 278, 513), (280, 279, 513), (281, 280, 513), (282, 281, 513), (283, 282, 513), (284, 283, 513), (285, 284, 513), (286, 285, 513), (287, 286, 513), (288, 287, 513), (257, 288, 513), (224, 255, 602, 646), (646, 602, 603, 647), (647, 603, 604, 648), (648, 604, 605, 649), (649, 605, 606, 650), (650, 606, 607, 651), (651, 607, 608, 652), (652, 608, 609, 653), (653, 609, 610, 654), (654, 610, 611, 655), (655, 611, 612, 656), (255, 254, 767, 602), (602, 767, 768, 603), (603, 768, 769, 604), (604, 769, 770, 605), (605, 770, 771, 606), (606, 771, 772, 607), (607, 772, 773, 608), (608, 773, 774, 609), (609, 774, 775, 610), (610, 775, 776, 611), (611, 776, 777, 612), (254, 253, 833, 767), (767, 833, 834, 768), (768, 834, 835, 769), (769, 835, 836, 770), (770, 836, 837, 771), (771, 837, 838, 772), (772, 838, 839, 773), (773, 839, 840, 774), (774, 840, 841, 775), (775, 841, 842, 776), (776, 842, 843, 777), (253, 252, 558, 833), (833, 558, 559, 834), (834, 559, 560, 835), (835, 560, 561, 836), (836, 561, 562, 837), (837, 562, 563, 838), (838, 563, 564, 839), (839, 564, 565, 840), (840, 565, 566, 841), (841, 566, 567, 842), (842, 567, 568, 843), (252, 251, 536, 558), (558, 536, 537, 559), (559, 537, 538, 560), (560, 538, 539, 561), (561, 539, 540, 562), (562, 540, 541, 563), (563, 541, 542, 564), (564, 542, 543, 565), (565, 543, 544, 566), (566, 544, 545, 567), (567, 545, 546, 568), (251, 250, 514, 536), (536, 514, 515, 537), (537, 515, 516, 538), (538, 516, 517, 539), (539, 517, 518, 540), (540, 518, 519, 541), (541, 519, 520, 542), (542, 520, 521, 543), (543, 521, 522, 544), (544, 522, 523, 545), (545, 523, 524, 546), (250, 249, 580, 514), (514, 580, 581, 515), (515, 581, 582, 516), (516, 582, 583, 517), (517, 583, 584, 518), (518, 584, 585, 519), (519, 585, 586, 520), (520, 586, 587, 521), (521, 587, 588, 522), (522, 588, 589, 523), (523, 589, 590, 524), (249, 248, 822, 580), (580, 822, 823, 581), (581, 823, 824, 582), (582, 824, 825, 583), (583, 825, 826, 584), (584, 826, 827, 585), (585, 827, 828, 586), (586, 828, 829, 587), (587, 829, 830, 588), (588, 830, 831, 589), (589, 831, 832, 590), (248, 247, 800, 822), (822, 800, 801, 823), (823, 801, 802, 824), (824, 802, 803, 825), (825, 803, 804, 826), (826, 804, 805, 827), (827, 805, 806, 828), (828, 806, 807, 829), (829, 807, 808, 830), (830, 808, 809, 831), (831, 809, 810, 832), (247, 246, 613, 800), (800, 613, 614, 801), (801, 614, 615, 802), (802, 615, 616, 803), (803, 616, 617, 804), (804, 617, 618, 805), (805, 618, 619, 806), (806, 619, 620, 807), (807, 620, 621, 808), (808, 621, 622, 809), (809, 622, 623, 810), (246, 245, 668, 613), (613, 668, 669, 614), (614, 669, 670, 615), (615, 670, 671, 616), (616, 671, 672, 617), (617, 672, 673, 618), (618, 673, 674, 619), (619, 674, 675, 620), (620, 675, 676, 621), (621, 676, 677, 622), (622, 677, 678, 623), (245, 244, 745, 668), (668, 745, 746, 669), (669, 746, 747, 670), (670, 747, 748, 671), (671, 748, 749, 672), (672, 749, 750, 673), (673, 750, 751, 674), (674, 751, 752, 675), (675, 752, 753, 676), (676, 753, 754, 677), (677, 754, 755, 678), (244, 243, 723, 745), (745, 723, 724, 746), (746, 724, 725, 747), (747, 725, 726, 748), (748, 726, 727, 749), (749, 727, 728, 750), (750, 728, 729, 751), (751, 729, 730, 752), (752, 730, 731, 753), (753, 731, 732, 754), (754, 732, 733, 755), (243, 242, 701, 723), (723, 701, 702, 724), (724, 702, 703, 725), (725, 703, 704, 726), (726, 704, 705, 727), (727, 705, 706, 728), (728, 706, 707, 729), (729, 707, 708, 730), (730, 708, 709, 731), (731, 709, 710, 732), (732, 710, 711, 733), (242, 241, 778, 701), (701, 778, 779, 702), (702, 779, 780, 703), (703, 780, 781, 704), (704, 781, 782, 705), (705, 782, 783, 706), (706, 783, 784, 707), (707, 784, 785, 708), (708, 785, 786, 709), (709, 786, 787, 710), (710, 787, 788, 711), (241, 240, 657, 778), (778, 657, 658, 779), (779, 658, 659, 780), (780, 659, 660, 781), (781, 660, 661, 782), (782, 661, 662, 783), (783, 662, 663, 784), (784, 663, 664, 785), (785, 664, 665, 786), (786, 665, 666, 787), (787, 666, 667, 788), (240, 239, 635, 657), (657, 635, 636, 658), (658, 636, 637, 659), (659, 637, 638, 660), (660, 638, 639, 661), (661, 639, 640, 662), (662, 640, 641, 663), (663, 641, 642, 664), (664, 642, 643, 665), (665, 643, 644, 666), (666, 644, 645, 667), (239, 238, 789, 635), (635, 789, 790, 636), (636, 790, 791, 637), (637, 791, 792, 638), (638, 792, 793, 639), (639, 793, 794, 640), (640, 794, 795, 641), (641, 795, 796, 642), (642, 796, 797, 643), (643, 797, 798, 644), (644, 798, 799, 645), (238, 237, 855, 789), (789, 855, 856, 790), (790, 856, 857, 791), (791, 857, 858, 792), (792, 858, 859, 793), (793, 859, 860, 794), (794, 860, 861, 795), (795, 861, 862, 796), (796, 862, 863, 797), (797, 863, 864, 798), (798, 864, 865, 799), (237, 236, 569, 855), (855, 569, 570, 856), (856, 570, 571, 857), (857, 571, 572, 858), (858, 572, 573, 859), (859, 573, 574, 860), (860, 574, 575, 861), (861, 575, 576, 862), (862, 576, 577, 863), (863, 577, 578, 864), (864, 578, 579, 865), (236, 235, 547, 569), (569, 547, 548, 570), (570, 548, 549, 571), (571, 549, 550, 572), (572, 550, 551, 573), (573, 551, 552, 574), (574, 552, 553, 575), (575, 553, 554, 576), (576, 554, 555, 577), (577, 555, 556, 578), (578, 556, 557, 579), (235, 234, 525, 547), (547, 525, 526, 548), (548, 526, 527, 549), (549, 527, 528, 550), (550, 528, 529, 551), (551, 529, 530, 552), (552, 530, 531, 553), (553, 531, 532, 554), (554, 532, 533, 555), (555, 533, 534, 556), (556, 534, 535, 557), (234, 233, 591, 525), (525, 591, 592, 526), (526, 592, 593, 527), (527, 593, 594, 528), (528, 594, 595, 529), (529, 595, 596, 530), (530, 596, 597, 531), (531, 597, 598, 532), (532, 598, 599, 533), (533, 599, 600, 534), (534, 600, 601, 535), (233, 232, 844, 591), (591, 844, 845, 592), (592, 845, 846, 593), (593, 846, 847, 594), (594, 847, 848, 595), (595, 848, 849, 596), (596, 849, 850, 597), (597, 850, 851, 598), (598, 851, 852, 599), (599, 852, 853, 600), (600, 853, 854, 601), (232, 231, 811, 844), (844, 811, 812, 845), (845, 812, 813, 846), (846, 813, 814, 847), (847, 814, 815, 848), (848, 815, 816, 849), (849, 816, 817, 850), (850, 817, 818, 851), (851, 818, 819, 852), (852, 819, 820, 853), (853, 820, 821, 854), (231, 230, 624, 811), (811, 624, 625, 812), (812, 625, 626, 813), (813, 626, 627, 814), (814, 627, 628, 815), (815, 628, 629, 816), (816, 629, 630, 817), (817, 630, 631, 818), (818, 631, 632, 819), (819, 632, 633, 820), (820, 633, 634, 821), (230, 229, 679, 624), (624, 679, 680, 625), (625, 680, 681, 626), (626, 681, 682, 627), (627, 682, 683, 628), (628, 683, 684, 629), (629, 684, 685, 630), (630, 685, 686, 631), (631, 686, 687, 632), (632, 687, 688, 633), (633, 688, 689, 634), (229, 228, 734, 679), (679, 734, 735, 680), (680, 735, 736, 681), (681, 736, 737, 682), (682, 737, 738, 683), (683, 738, 739, 684), (684, 739, 740, 685), (685, 740, 741, 686), (686, 741, 742, 687), (687, 742, 743, 688), (688, 743, 744, 689), (228, 227, 712, 734), (734, 712, 713, 735), (735, 713, 714, 736), (736, 714, 715, 737), (737, 715, 716, 738), (738, 716, 717, 739), (739, 717, 718, 740), (740, 718, 719, 741), (741, 719, 720, 742), (742, 720, 721, 743), (743, 721, 722, 744), (227, 226, 690, 712), (712, 690, 691, 713), (713, 691, 692, 714), (714, 692, 693, 715), (715, 693, 694, 716), (716, 694, 695, 717), (717, 695, 696, 718), (718, 696, 697, 719), (719, 697, 698, 720), (720, 698, 699, 721), (721, 699, 700, 722), (226, 225, 756, 690), (690, 756, 757, 691), (691, 757, 758, 692), (692, 758, 759, 693), (693, 759, 760, 694), (694, 760, 761, 695), (695, 761, 762, 696), (696, 762, 763, 697), (697, 763, 764, 698), (698, 764, 765, 699), (699, 765, 766, 700), (225, 224, 646, 756), (756, 646, 647, 757), (757, 647, 648, 758), (758, 648, 649, 759), (759, 649, 650, 760), (760, 650, 651, 761), (761, 651, 652, 762), (762, 652, 653, 763), (763, 653, 654, 764), (764, 654, 655, 765), (765, 655, 656, 766)])
me_capsule.use_remesh_preserve_volume = False
me_capsule.use_remesh_preserve_attributes = False
me_capsule.use_mirror_vertex_groups = False
me_capsule.update()

# ---- objects
ob_capsule = bpy.data.objects.new('Capsule', me_capsule)
ob_lamp = bpy.data.objects.new('Lamp', light_lamp)
ob_camera = bpy.data.objects.new('Camera', cam_camera)

# ---- transforms, parenting, visibility, modifiers, constraints
ob_capsule.location = (1.543, -9.969, -5.299)
ob_capsule.lineart.crease_threshold = 0.0
ob_lamp.location = (4.076, 1.005, 5.904)
ob_lamp.rotation_euler = (0.6503, 0.05522, 1.866)
ob_lamp.lock_rotations_4d = False
ob_lamp.empty_display_type = 'ARROWS'
ob_lamp.color = (0.0, 0.0, 0.0, 0.0)
ob_lamp.lineart.crease_threshold = 0.0
ob_camera.location = (7.481, -6.508, 5.344)
ob_camera.rotation_euler = (1.109, 0.01082, 0.8149)
ob_camera.lock_rotations_4d = False
ob_camera.empty_display_type = 'ARROWS'
ob_camera.color = (0.0, 0.0, 0.0, 0.0)
ob_camera.display_type = 'WIRE'
ob_camera.lineart.crease_threshold = 0.0

# ---- collection membership
col_collection_1.objects.link(ob_capsule)
col_collection_1.objects.link(ob_lamp)
col_collection_1.objects.link(ob_camera)

# ---- scene / render settings (as saved in the file)
scene.camera = ob_camera
scene.frame_start = 1; scene.frame_end = 250; scene.frame_set(1)
scene.render.engine = 'BLENDER_EEVEE_NEXT'
scene.render.resolution_percentage = 50
scene.render.dither_intensity = 0.0
scene.cycles.use_denoising = False
scene.cycles.samples = 128
scene.cycles.sampling_pattern = 'TABULATED_SOBOL'
scene.cycles.light_sampling_threshold = 0.0
scene.cycles.use_adaptive_sampling = False
scene.cycles.use_light_tree = False
scene.cycles.blur_glossy = 0.0
scene.cycles.sample_clamp_indirect = 0.0
scene.view_settings.view_transform = 'Standard'
bpy.context.view_layer.update()
